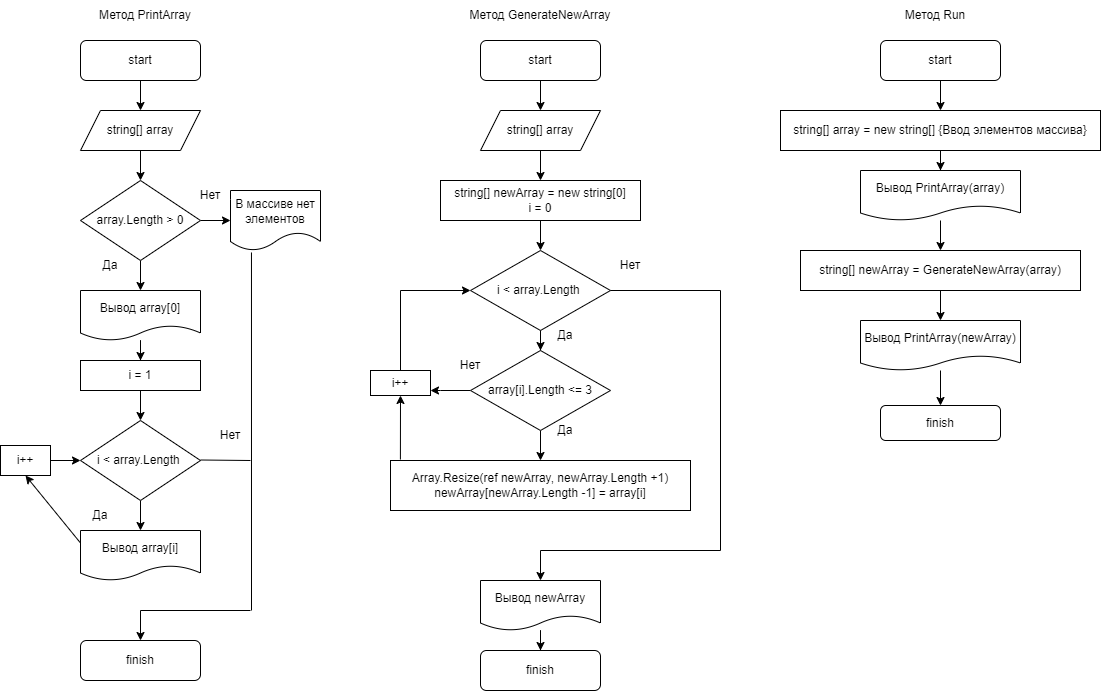

The diagram above was exported from draw.io. Its source (the exported page's mxGraphModel, read from the mxfile embedded in the PNG):
<mxGraphModel dx="1422" dy="794" grid="1" gridSize="10" guides="1" tooltips="1" connect="1" arrows="1" fold="1" page="1" pageScale="1" pageWidth="1169" pageHeight="1654" math="0" shadow="0">
  <root>
    <mxCell id="WIyWlLk6GJQsqaUBKTNV-0" />
    <mxCell id="WIyWlLk6GJQsqaUBKTNV-1" parent="WIyWlLk6GJQsqaUBKTNV-0" />
    <mxCell id="Wk9n8RxumHoMno9mDdDj-0" value="Метод PrintArray" style="text;html=1;strokeColor=none;fillColor=none;align=center;verticalAlign=middle;whiteSpace=wrap;rounded=0;" vertex="1" parent="WIyWlLk6GJQsqaUBKTNV-1">
      <mxGeometry x="90" y="30" width="150" height="30" as="geometry" />
    </mxCell>
    <mxCell id="Wk9n8RxumHoMno9mDdDj-5" value="" style="edgeStyle=orthogonalEdgeStyle;rounded=0;orthogonalLoop=1;jettySize=auto;html=1;" edge="1" parent="WIyWlLk6GJQsqaUBKTNV-1" target="Wk9n8RxumHoMno9mDdDj-4">
      <mxGeometry relative="1" as="geometry">
        <mxPoint x="160" y="110" as="sourcePoint" />
      </mxGeometry>
    </mxCell>
    <mxCell id="Wk9n8RxumHoMno9mDdDj-3" style="edgeStyle=orthogonalEdgeStyle;rounded=0;orthogonalLoop=1;jettySize=auto;html=1;exitX=0.5;exitY=1;exitDx=0;exitDy=0;" edge="1" parent="WIyWlLk6GJQsqaUBKTNV-1">
      <mxGeometry relative="1" as="geometry">
        <mxPoint x="160" y="110" as="sourcePoint" />
        <mxPoint x="160" y="110" as="targetPoint" />
      </mxGeometry>
    </mxCell>
    <mxCell id="Wk9n8RxumHoMno9mDdDj-9" value="" style="edgeStyle=orthogonalEdgeStyle;rounded=0;orthogonalLoop=1;jettySize=auto;html=1;" edge="1" parent="WIyWlLk6GJQsqaUBKTNV-1" source="Wk9n8RxumHoMno9mDdDj-4" target="Wk9n8RxumHoMno9mDdDj-7">
      <mxGeometry relative="1" as="geometry" />
    </mxCell>
    <mxCell id="Wk9n8RxumHoMno9mDdDj-4" value="string[] array" style="shape=parallelogram;perimeter=parallelogramPerimeter;whiteSpace=wrap;html=1;fixedSize=1;" vertex="1" parent="WIyWlLk6GJQsqaUBKTNV-1">
      <mxGeometry x="100" y="140" width="120" height="40" as="geometry" />
    </mxCell>
    <mxCell id="Wk9n8RxumHoMno9mDdDj-6" value="start" style="rounded=1;whiteSpace=wrap;html=1;" vertex="1" parent="WIyWlLk6GJQsqaUBKTNV-1">
      <mxGeometry x="100" y="70" width="120" height="40" as="geometry" />
    </mxCell>
    <mxCell id="Wk9n8RxumHoMno9mDdDj-10" value="" style="edgeStyle=orthogonalEdgeStyle;rounded=0;orthogonalLoop=1;jettySize=auto;html=1;" edge="1" parent="WIyWlLk6GJQsqaUBKTNV-1" source="Wk9n8RxumHoMno9mDdDj-7">
      <mxGeometry relative="1" as="geometry">
        <mxPoint x="160" y="320" as="targetPoint" />
      </mxGeometry>
    </mxCell>
    <mxCell id="Wk9n8RxumHoMno9mDdDj-30" value="" style="edgeStyle=orthogonalEdgeStyle;rounded=0;orthogonalLoop=1;jettySize=auto;html=1;" edge="1" parent="WIyWlLk6GJQsqaUBKTNV-1" source="Wk9n8RxumHoMno9mDdDj-7" target="Wk9n8RxumHoMno9mDdDj-29">
      <mxGeometry relative="1" as="geometry" />
    </mxCell>
    <mxCell id="Wk9n8RxumHoMno9mDdDj-7" value="array.Length &amp;gt; 0" style="rhombus;whiteSpace=wrap;html=1;" vertex="1" parent="WIyWlLk6GJQsqaUBKTNV-1">
      <mxGeometry x="100" y="210" width="120" height="80" as="geometry" />
    </mxCell>
    <mxCell id="Wk9n8RxumHoMno9mDdDj-12" value="Да" style="text;html=1;strokeColor=none;fillColor=none;align=center;verticalAlign=middle;whiteSpace=wrap;rounded=0;" vertex="1" parent="WIyWlLk6GJQsqaUBKTNV-1">
      <mxGeometry x="100" y="280" width="60" height="30" as="geometry" />
    </mxCell>
    <mxCell id="Wk9n8RxumHoMno9mDdDj-13" value="Нет" style="text;html=1;strokeColor=none;fillColor=none;align=center;verticalAlign=middle;whiteSpace=wrap;rounded=0;" vertex="1" parent="WIyWlLk6GJQsqaUBKTNV-1">
      <mxGeometry x="200" y="210" width="60" height="30" as="geometry" />
    </mxCell>
    <mxCell id="Wk9n8RxumHoMno9mDdDj-16" value="" style="edgeStyle=orthogonalEdgeStyle;rounded=0;orthogonalLoop=1;jettySize=auto;html=1;" edge="1" parent="WIyWlLk6GJQsqaUBKTNV-1" source="Wk9n8RxumHoMno9mDdDj-14" target="Wk9n8RxumHoMno9mDdDj-15">
      <mxGeometry relative="1" as="geometry" />
    </mxCell>
    <mxCell id="Wk9n8RxumHoMno9mDdDj-14" value="Вывод array[0]" style="shape=document;whiteSpace=wrap;html=1;boundedLbl=1;" vertex="1" parent="WIyWlLk6GJQsqaUBKTNV-1">
      <mxGeometry x="100" y="320" width="120" height="50" as="geometry" />
    </mxCell>
    <mxCell id="Wk9n8RxumHoMno9mDdDj-18" value="" style="edgeStyle=orthogonalEdgeStyle;rounded=0;orthogonalLoop=1;jettySize=auto;html=1;" edge="1" parent="WIyWlLk6GJQsqaUBKTNV-1" source="Wk9n8RxumHoMno9mDdDj-15" target="Wk9n8RxumHoMno9mDdDj-17">
      <mxGeometry relative="1" as="geometry" />
    </mxCell>
    <mxCell id="Wk9n8RxumHoMno9mDdDj-15" value="i = 1" style="rounded=0;whiteSpace=wrap;html=1;" vertex="1" parent="WIyWlLk6GJQsqaUBKTNV-1">
      <mxGeometry x="100" y="390" width="120" height="30" as="geometry" />
    </mxCell>
    <mxCell id="Wk9n8RxumHoMno9mDdDj-21" value="" style="edgeStyle=orthogonalEdgeStyle;rounded=0;orthogonalLoop=1;jettySize=auto;html=1;" edge="1" parent="WIyWlLk6GJQsqaUBKTNV-1" source="Wk9n8RxumHoMno9mDdDj-17" target="Wk9n8RxumHoMno9mDdDj-19">
      <mxGeometry relative="1" as="geometry" />
    </mxCell>
    <mxCell id="Wk9n8RxumHoMno9mDdDj-17" value="i &amp;lt; array.Length&amp;nbsp;" style="rhombus;whiteSpace=wrap;html=1;" vertex="1" parent="WIyWlLk6GJQsqaUBKTNV-1">
      <mxGeometry x="100" y="450" width="120" height="80" as="geometry" />
    </mxCell>
    <mxCell id="Wk9n8RxumHoMno9mDdDj-19" value="Вывод array[i]" style="shape=document;whiteSpace=wrap;html=1;boundedLbl=1;" vertex="1" parent="WIyWlLk6GJQsqaUBKTNV-1">
      <mxGeometry x="100" y="560" width="120" height="50" as="geometry" />
    </mxCell>
    <mxCell id="Wk9n8RxumHoMno9mDdDj-20" value="Да" style="text;html=1;strokeColor=none;fillColor=none;align=center;verticalAlign=middle;whiteSpace=wrap;rounded=0;" vertex="1" parent="WIyWlLk6GJQsqaUBKTNV-1">
      <mxGeometry x="90" y="530" width="60" height="30" as="geometry" />
    </mxCell>
    <mxCell id="Wk9n8RxumHoMno9mDdDj-22" value="Нет" style="text;html=1;strokeColor=none;fillColor=none;align=center;verticalAlign=middle;whiteSpace=wrap;rounded=0;" vertex="1" parent="WIyWlLk6GJQsqaUBKTNV-1">
      <mxGeometry x="220" y="450" width="60" height="30" as="geometry" />
    </mxCell>
    <mxCell id="Wk9n8RxumHoMno9mDdDj-24" value="" style="edgeStyle=orthogonalEdgeStyle;rounded=0;orthogonalLoop=1;jettySize=auto;html=1;" edge="1" parent="WIyWlLk6GJQsqaUBKTNV-1" source="Wk9n8RxumHoMno9mDdDj-23" target="Wk9n8RxumHoMno9mDdDj-17">
      <mxGeometry relative="1" as="geometry" />
    </mxCell>
    <mxCell id="Wk9n8RxumHoMno9mDdDj-23" value="i++" style="rounded=0;whiteSpace=wrap;html=1;" vertex="1" parent="WIyWlLk6GJQsqaUBKTNV-1">
      <mxGeometry x="20" y="475" width="50" height="30" as="geometry" />
    </mxCell>
    <mxCell id="Wk9n8RxumHoMno9mDdDj-25" value="" style="endArrow=classic;html=1;rounded=0;exitX=0;exitY=0.25;exitDx=0;exitDy=0;entryX=0.5;entryY=1;entryDx=0;entryDy=0;" edge="1" parent="WIyWlLk6GJQsqaUBKTNV-1" source="Wk9n8RxumHoMno9mDdDj-19" target="Wk9n8RxumHoMno9mDdDj-23">
      <mxGeometry width="50" height="50" relative="1" as="geometry">
        <mxPoint x="590" y="320" as="sourcePoint" />
        <mxPoint x="640" y="270" as="targetPoint" />
      </mxGeometry>
    </mxCell>
    <mxCell id="Wk9n8RxumHoMno9mDdDj-28" value="" style="endArrow=none;html=1;rounded=0;exitX=1;exitY=0.5;exitDx=0;exitDy=0;" edge="1" parent="WIyWlLk6GJQsqaUBKTNV-1">
      <mxGeometry width="50" height="50" relative="1" as="geometry">
        <mxPoint x="220" y="489.5" as="sourcePoint" />
        <mxPoint x="270" y="490" as="targetPoint" />
      </mxGeometry>
    </mxCell>
    <mxCell id="Wk9n8RxumHoMno9mDdDj-29" value="В массиве нет элементов" style="shape=document;whiteSpace=wrap;html=1;boundedLbl=1;" vertex="1" parent="WIyWlLk6GJQsqaUBKTNV-1">
      <mxGeometry x="250" y="220" width="90" height="60" as="geometry" />
    </mxCell>
    <mxCell id="Wk9n8RxumHoMno9mDdDj-32" value="" style="endArrow=none;html=1;rounded=0;entryX=0.233;entryY=1.033;entryDx=0;entryDy=0;entryPerimeter=0;" edge="1" parent="WIyWlLk6GJQsqaUBKTNV-1" target="Wk9n8RxumHoMno9mDdDj-29">
      <mxGeometry width="50" height="50" relative="1" as="geometry">
        <mxPoint x="271" y="640" as="sourcePoint" />
        <mxPoint x="640" y="360" as="targetPoint" />
      </mxGeometry>
    </mxCell>
    <mxCell id="Wk9n8RxumHoMno9mDdDj-33" value="" style="endArrow=none;html=1;rounded=0;" edge="1" parent="WIyWlLk6GJQsqaUBKTNV-1">
      <mxGeometry width="50" height="50" relative="1" as="geometry">
        <mxPoint x="160" y="640" as="sourcePoint" />
        <mxPoint x="270" y="640" as="targetPoint" />
      </mxGeometry>
    </mxCell>
    <mxCell id="Wk9n8RxumHoMno9mDdDj-34" value="finish" style="rounded=1;whiteSpace=wrap;html=1;" vertex="1" parent="WIyWlLk6GJQsqaUBKTNV-1">
      <mxGeometry x="100" y="670" width="120" height="40" as="geometry" />
    </mxCell>
    <mxCell id="Wk9n8RxumHoMno9mDdDj-35" value="" style="endArrow=classic;html=1;rounded=0;entryX=0.5;entryY=0;entryDx=0;entryDy=0;" edge="1" parent="WIyWlLk6GJQsqaUBKTNV-1" target="Wk9n8RxumHoMno9mDdDj-34">
      <mxGeometry width="50" height="50" relative="1" as="geometry">
        <mxPoint x="160" y="640" as="sourcePoint" />
        <mxPoint x="640" y="460" as="targetPoint" />
      </mxGeometry>
    </mxCell>
    <mxCell id="Wk9n8RxumHoMno9mDdDj-36" value="Метод GenerateNewArray" style="text;html=1;strokeColor=none;fillColor=none;align=center;verticalAlign=middle;whiteSpace=wrap;rounded=0;" vertex="1" parent="WIyWlLk6GJQsqaUBKTNV-1">
      <mxGeometry x="465" y="30" width="190" height="30" as="geometry" />
    </mxCell>
    <mxCell id="Wk9n8RxumHoMno9mDdDj-38" value="" style="edgeStyle=orthogonalEdgeStyle;rounded=0;orthogonalLoop=1;jettySize=auto;html=1;" edge="1" parent="WIyWlLk6GJQsqaUBKTNV-1" target="Wk9n8RxumHoMno9mDdDj-41">
      <mxGeometry relative="1" as="geometry">
        <mxPoint x="560" y="110" as="sourcePoint" />
      </mxGeometry>
    </mxCell>
    <mxCell id="Wk9n8RxumHoMno9mDdDj-39" style="edgeStyle=orthogonalEdgeStyle;rounded=0;orthogonalLoop=1;jettySize=auto;html=1;exitX=0.5;exitY=1;exitDx=0;exitDy=0;" edge="1" parent="WIyWlLk6GJQsqaUBKTNV-1">
      <mxGeometry relative="1" as="geometry">
        <mxPoint x="560" y="110" as="sourcePoint" />
        <mxPoint x="560" y="110" as="targetPoint" />
      </mxGeometry>
    </mxCell>
    <mxCell id="Wk9n8RxumHoMno9mDdDj-40" value="" style="edgeStyle=orthogonalEdgeStyle;rounded=0;orthogonalLoop=1;jettySize=auto;html=1;" edge="1" parent="WIyWlLk6GJQsqaUBKTNV-1" source="Wk9n8RxumHoMno9mDdDj-41">
      <mxGeometry relative="1" as="geometry">
        <mxPoint x="560" y="210" as="targetPoint" />
      </mxGeometry>
    </mxCell>
    <mxCell id="Wk9n8RxumHoMno9mDdDj-41" value="string[] array" style="shape=parallelogram;perimeter=parallelogramPerimeter;whiteSpace=wrap;html=1;fixedSize=1;" vertex="1" parent="WIyWlLk6GJQsqaUBKTNV-1">
      <mxGeometry x="500" y="140" width="120" height="40" as="geometry" />
    </mxCell>
    <mxCell id="Wk9n8RxumHoMno9mDdDj-42" value="start" style="rounded=1;whiteSpace=wrap;html=1;" vertex="1" parent="WIyWlLk6GJQsqaUBKTNV-1">
      <mxGeometry x="500" y="70" width="120" height="40" as="geometry" />
    </mxCell>
    <mxCell id="Wk9n8RxumHoMno9mDdDj-45" value="" style="edgeStyle=orthogonalEdgeStyle;rounded=0;orthogonalLoop=1;jettySize=auto;html=1;" edge="1" parent="WIyWlLk6GJQsqaUBKTNV-1" source="Wk9n8RxumHoMno9mDdDj-43" target="Wk9n8RxumHoMno9mDdDj-44">
      <mxGeometry relative="1" as="geometry" />
    </mxCell>
    <mxCell id="Wk9n8RxumHoMno9mDdDj-43" value="string[] newArray = new string[0]&lt;br&gt;i = 0" style="rounded=0;whiteSpace=wrap;html=1;" vertex="1" parent="WIyWlLk6GJQsqaUBKTNV-1">
      <mxGeometry x="460" y="210" width="200" height="40" as="geometry" />
    </mxCell>
    <mxCell id="Wk9n8RxumHoMno9mDdDj-47" value="" style="edgeStyle=orthogonalEdgeStyle;rounded=0;orthogonalLoop=1;jettySize=auto;html=1;" edge="1" parent="WIyWlLk6GJQsqaUBKTNV-1" source="Wk9n8RxumHoMno9mDdDj-44" target="Wk9n8RxumHoMno9mDdDj-46">
      <mxGeometry relative="1" as="geometry" />
    </mxCell>
    <mxCell id="Wk9n8RxumHoMno9mDdDj-44" value="i &amp;lt; array.Length&amp;nbsp;" style="rhombus;whiteSpace=wrap;html=1;" vertex="1" parent="WIyWlLk6GJQsqaUBKTNV-1">
      <mxGeometry x="490" y="280" width="140" height="80" as="geometry" />
    </mxCell>
    <mxCell id="Wk9n8RxumHoMno9mDdDj-51" value="" style="edgeStyle=orthogonalEdgeStyle;rounded=0;orthogonalLoop=1;jettySize=auto;html=1;" edge="1" parent="WIyWlLk6GJQsqaUBKTNV-1" source="Wk9n8RxumHoMno9mDdDj-46" target="Wk9n8RxumHoMno9mDdDj-50">
      <mxGeometry relative="1" as="geometry" />
    </mxCell>
    <mxCell id="Wk9n8RxumHoMno9mDdDj-62" value="" style="edgeStyle=orthogonalEdgeStyle;rounded=0;orthogonalLoop=1;jettySize=auto;html=1;" edge="1" parent="WIyWlLk6GJQsqaUBKTNV-1" source="Wk9n8RxumHoMno9mDdDj-46" target="Wk9n8RxumHoMno9mDdDj-52">
      <mxGeometry relative="1" as="geometry">
        <Array as="points">
          <mxPoint x="460" y="420" />
          <mxPoint x="460" y="420" />
        </Array>
      </mxGeometry>
    </mxCell>
    <mxCell id="Wk9n8RxumHoMno9mDdDj-46" value="array[i].Length &amp;lt;= 3" style="rhombus;whiteSpace=wrap;html=1;" vertex="1" parent="WIyWlLk6GJQsqaUBKTNV-1">
      <mxGeometry x="490" y="380" width="140" height="80" as="geometry" />
    </mxCell>
    <mxCell id="Wk9n8RxumHoMno9mDdDj-48" value="Да" style="text;html=1;strokeColor=none;fillColor=none;align=center;verticalAlign=middle;whiteSpace=wrap;rounded=0;" vertex="1" parent="WIyWlLk6GJQsqaUBKTNV-1">
      <mxGeometry x="555" y="350" width="60" height="30" as="geometry" />
    </mxCell>
    <mxCell id="Wk9n8RxumHoMno9mDdDj-49" value="Да" style="text;html=1;strokeColor=none;fillColor=none;align=center;verticalAlign=middle;whiteSpace=wrap;rounded=0;" vertex="1" parent="WIyWlLk6GJQsqaUBKTNV-1">
      <mxGeometry x="555" y="445" width="60" height="30" as="geometry" />
    </mxCell>
    <mxCell id="Wk9n8RxumHoMno9mDdDj-50" value="Array.Resize(ref newArray, newArray.Length +1)&lt;br&gt;newArray[newArray.Length -1] = array[i]" style="rounded=0;whiteSpace=wrap;html=1;" vertex="1" parent="WIyWlLk6GJQsqaUBKTNV-1">
      <mxGeometry x="410" y="490" width="300" height="50" as="geometry" />
    </mxCell>
    <mxCell id="Wk9n8RxumHoMno9mDdDj-52" value="i++" style="rounded=0;whiteSpace=wrap;html=1;" vertex="1" parent="WIyWlLk6GJQsqaUBKTNV-1">
      <mxGeometry x="390" y="400" width="60" height="25" as="geometry" />
    </mxCell>
    <mxCell id="Wk9n8RxumHoMno9mDdDj-56" value="Нет" style="text;html=1;strokeColor=none;fillColor=none;align=center;verticalAlign=middle;whiteSpace=wrap;rounded=0;" vertex="1" parent="WIyWlLk6GJQsqaUBKTNV-1">
      <mxGeometry x="460" y="380" width="60" height="30" as="geometry" />
    </mxCell>
    <mxCell id="Wk9n8RxumHoMno9mDdDj-57" value="Нет" style="text;html=1;strokeColor=none;fillColor=none;align=center;verticalAlign=middle;whiteSpace=wrap;rounded=0;" vertex="1" parent="WIyWlLk6GJQsqaUBKTNV-1">
      <mxGeometry x="620" y="280" width="60" height="30" as="geometry" />
    </mxCell>
    <mxCell id="Wk9n8RxumHoMno9mDdDj-59" value="" style="endArrow=classic;html=1;rounded=0;entryX=0.5;entryY=1;entryDx=0;entryDy=0;exitX=0.033;exitY=-0.02;exitDx=0;exitDy=0;exitPerimeter=0;" edge="1" parent="WIyWlLk6GJQsqaUBKTNV-1" source="Wk9n8RxumHoMno9mDdDj-50" target="Wk9n8RxumHoMno9mDdDj-52">
      <mxGeometry width="50" height="50" relative="1" as="geometry">
        <mxPoint x="425" y="490" as="sourcePoint" />
        <mxPoint x="640" y="310" as="targetPoint" />
      </mxGeometry>
    </mxCell>
    <mxCell id="Wk9n8RxumHoMno9mDdDj-60" value="" style="endArrow=none;html=1;rounded=0;exitX=0.5;exitY=0;exitDx=0;exitDy=0;" edge="1" parent="WIyWlLk6GJQsqaUBKTNV-1" source="Wk9n8RxumHoMno9mDdDj-52">
      <mxGeometry width="50" height="50" relative="1" as="geometry">
        <mxPoint x="430" y="400" as="sourcePoint" />
        <mxPoint x="420" y="320" as="targetPoint" />
      </mxGeometry>
    </mxCell>
    <mxCell id="Wk9n8RxumHoMno9mDdDj-61" value="" style="endArrow=classic;html=1;rounded=0;" edge="1" parent="WIyWlLk6GJQsqaUBKTNV-1">
      <mxGeometry width="50" height="50" relative="1" as="geometry">
        <mxPoint x="420" y="320" as="sourcePoint" />
        <mxPoint x="490" y="320" as="targetPoint" />
      </mxGeometry>
    </mxCell>
    <mxCell id="Wk9n8RxumHoMno9mDdDj-65" value="" style="endArrow=none;html=1;rounded=0;" edge="1" parent="WIyWlLk6GJQsqaUBKTNV-1">
      <mxGeometry width="50" height="50" relative="1" as="geometry">
        <mxPoint x="740" y="320" as="sourcePoint" />
        <mxPoint x="630" y="320" as="targetPoint" />
      </mxGeometry>
    </mxCell>
    <mxCell id="Wk9n8RxumHoMno9mDdDj-66" value="" style="endArrow=none;html=1;rounded=0;" edge="1" parent="WIyWlLk6GJQsqaUBKTNV-1">
      <mxGeometry width="50" height="50" relative="1" as="geometry">
        <mxPoint x="740" y="580" as="sourcePoint" />
        <mxPoint x="740" y="320" as="targetPoint" />
      </mxGeometry>
    </mxCell>
    <mxCell id="Wk9n8RxumHoMno9mDdDj-67" value="" style="endArrow=none;html=1;rounded=0;" edge="1" parent="WIyWlLk6GJQsqaUBKTNV-1">
      <mxGeometry width="50" height="50" relative="1" as="geometry">
        <mxPoint x="560" y="580" as="sourcePoint" />
        <mxPoint x="740" y="580" as="targetPoint" />
      </mxGeometry>
    </mxCell>
    <mxCell id="Wk9n8RxumHoMno9mDdDj-71" value="" style="edgeStyle=orthogonalEdgeStyle;rounded=0;orthogonalLoop=1;jettySize=auto;html=1;" edge="1" parent="WIyWlLk6GJQsqaUBKTNV-1" source="Wk9n8RxumHoMno9mDdDj-68" target="Wk9n8RxumHoMno9mDdDj-70">
      <mxGeometry relative="1" as="geometry" />
    </mxCell>
    <mxCell id="Wk9n8RxumHoMno9mDdDj-68" value="Вывод newArray" style="shape=document;whiteSpace=wrap;html=1;boundedLbl=1;" vertex="1" parent="WIyWlLk6GJQsqaUBKTNV-1">
      <mxGeometry x="500" y="610" width="120" height="50" as="geometry" />
    </mxCell>
    <mxCell id="Wk9n8RxumHoMno9mDdDj-69" value="" style="endArrow=classic;html=1;rounded=0;entryX=0.5;entryY=0;entryDx=0;entryDy=0;" edge="1" parent="WIyWlLk6GJQsqaUBKTNV-1" target="Wk9n8RxumHoMno9mDdDj-68">
      <mxGeometry width="50" height="50" relative="1" as="geometry">
        <mxPoint x="560" y="580" as="sourcePoint" />
        <mxPoint x="640" y="410" as="targetPoint" />
      </mxGeometry>
    </mxCell>
    <mxCell id="Wk9n8RxumHoMno9mDdDj-70" value="finish" style="rounded=1;whiteSpace=wrap;html=1;" vertex="1" parent="WIyWlLk6GJQsqaUBKTNV-1">
      <mxGeometry x="500" y="680" width="120" height="40" as="geometry" />
    </mxCell>
    <mxCell id="Wk9n8RxumHoMno9mDdDj-72" value="Метод Run" style="text;html=1;strokeColor=none;fillColor=none;align=center;verticalAlign=middle;whiteSpace=wrap;rounded=0;" vertex="1" parent="WIyWlLk6GJQsqaUBKTNV-1">
      <mxGeometry x="880" y="30" width="150" height="30" as="geometry" />
    </mxCell>
    <mxCell id="Wk9n8RxumHoMno9mDdDj-75" value="" style="edgeStyle=orthogonalEdgeStyle;rounded=0;orthogonalLoop=1;jettySize=auto;html=1;" edge="1" parent="WIyWlLk6GJQsqaUBKTNV-1" source="Wk9n8RxumHoMno9mDdDj-73" target="Wk9n8RxumHoMno9mDdDj-74">
      <mxGeometry relative="1" as="geometry" />
    </mxCell>
    <mxCell id="Wk9n8RxumHoMno9mDdDj-73" value="start" style="rounded=1;whiteSpace=wrap;html=1;" vertex="1" parent="WIyWlLk6GJQsqaUBKTNV-1">
      <mxGeometry x="900" y="70" width="120" height="40" as="geometry" />
    </mxCell>
    <mxCell id="Wk9n8RxumHoMno9mDdDj-77" value="" style="edgeStyle=orthogonalEdgeStyle;rounded=0;orthogonalLoop=1;jettySize=auto;html=1;" edge="1" parent="WIyWlLk6GJQsqaUBKTNV-1" source="Wk9n8RxumHoMno9mDdDj-74" target="Wk9n8RxumHoMno9mDdDj-76">
      <mxGeometry relative="1" as="geometry" />
    </mxCell>
    <mxCell id="Wk9n8RxumHoMno9mDdDj-74" value="string[] array = new string[] {Ввод элементов массива}" style="rounded=0;whiteSpace=wrap;html=1;" vertex="1" parent="WIyWlLk6GJQsqaUBKTNV-1">
      <mxGeometry x="800" y="140" width="320" height="40" as="geometry" />
    </mxCell>
    <mxCell id="Wk9n8RxumHoMno9mDdDj-79" value="" style="edgeStyle=orthogonalEdgeStyle;rounded=0;orthogonalLoop=1;jettySize=auto;html=1;" edge="1" parent="WIyWlLk6GJQsqaUBKTNV-1" source="Wk9n8RxumHoMno9mDdDj-76" target="Wk9n8RxumHoMno9mDdDj-78">
      <mxGeometry relative="1" as="geometry" />
    </mxCell>
    <mxCell id="Wk9n8RxumHoMno9mDdDj-76" value="Вывод PrintArray(array)" style="shape=document;whiteSpace=wrap;html=1;boundedLbl=1;" vertex="1" parent="WIyWlLk6GJQsqaUBKTNV-1">
      <mxGeometry x="880" y="200" width="160" height="50" as="geometry" />
    </mxCell>
    <mxCell id="Wk9n8RxumHoMno9mDdDj-81" value="" style="edgeStyle=orthogonalEdgeStyle;rounded=0;orthogonalLoop=1;jettySize=auto;html=1;" edge="1" parent="WIyWlLk6GJQsqaUBKTNV-1" source="Wk9n8RxumHoMno9mDdDj-78" target="Wk9n8RxumHoMno9mDdDj-80">
      <mxGeometry relative="1" as="geometry" />
    </mxCell>
    <mxCell id="Wk9n8RxumHoMno9mDdDj-78" value="string[] newArray = GenerateNewArray(array)" style="rounded=0;whiteSpace=wrap;html=1;" vertex="1" parent="WIyWlLk6GJQsqaUBKTNV-1">
      <mxGeometry x="820" y="280" width="280" height="40" as="geometry" />
    </mxCell>
    <mxCell id="Wk9n8RxumHoMno9mDdDj-83" value="" style="edgeStyle=orthogonalEdgeStyle;rounded=0;orthogonalLoop=1;jettySize=auto;html=1;" edge="1" parent="WIyWlLk6GJQsqaUBKTNV-1" source="Wk9n8RxumHoMno9mDdDj-80" target="Wk9n8RxumHoMno9mDdDj-82">
      <mxGeometry relative="1" as="geometry" />
    </mxCell>
    <mxCell id="Wk9n8RxumHoMno9mDdDj-80" value="Вывод PrintArray(newArray)" style="shape=document;whiteSpace=wrap;html=1;boundedLbl=1;" vertex="1" parent="WIyWlLk6GJQsqaUBKTNV-1">
      <mxGeometry x="880" y="350" width="160" height="50" as="geometry" />
    </mxCell>
    <mxCell id="Wk9n8RxumHoMno9mDdDj-82" value="finish" style="rounded=1;whiteSpace=wrap;html=1;" vertex="1" parent="WIyWlLk6GJQsqaUBKTNV-1">
      <mxGeometry x="900" y="435" width="120" height="35" as="geometry" />
    </mxCell>
  </root>
</mxGraphModel>